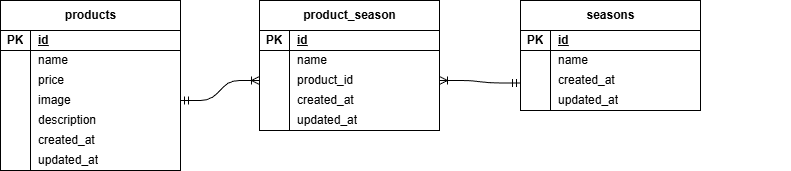

The diagram above was exported from draw.io. Its source (the exported page's mxGraphModel, read from the mxfile embedded in the PNG):
<mxGraphModel dx="576" dy="342" grid="1" gridSize="10" guides="1" tooltips="1" connect="1" arrows="1" fold="1" page="1" pageScale="1" pageWidth="827" pageHeight="1169" math="0" shadow="0">
  <root>
    <mxCell id="0" />
    <mxCell id="1" parent="0" />
    <mxCell id="26" value="" style="group" vertex="1" connectable="0" parent="1">
      <mxGeometry x="20" y="80" width="270" height="170" as="geometry" />
    </mxCell>
    <mxCell id="20" value="" style="group" vertex="1" connectable="0" parent="26">
      <mxGeometry width="180" height="170" as="geometry" />
    </mxCell>
    <mxCell id="2" value="products" style="shape=table;startSize=30;container=1;collapsible=1;childLayout=tableLayout;fixedRows=1;rowLines=0;fontStyle=1;align=center;resizeLast=1;html=1;" vertex="1" parent="20">
      <mxGeometry width="180" height="170" as="geometry" />
    </mxCell>
    <mxCell id="3" value="" style="shape=tableRow;horizontal=0;startSize=0;swimlaneHead=0;swimlaneBody=0;fillColor=none;collapsible=0;dropTarget=0;points=[[0,0.5],[1,0.5]];portConstraint=eastwest;top=0;left=0;right=0;bottom=1;" vertex="1" parent="2">
      <mxGeometry y="30" width="180" height="20" as="geometry" />
    </mxCell>
    <mxCell id="4" value="PK" style="shape=partialRectangle;connectable=0;fillColor=none;top=0;left=0;bottom=0;right=0;fontStyle=1;overflow=hidden;whiteSpace=wrap;html=1;" vertex="1" parent="3">
      <mxGeometry width="30" height="20" as="geometry">
        <mxRectangle width="30" height="20" as="alternateBounds" />
      </mxGeometry>
    </mxCell>
    <mxCell id="5" value="id" style="shape=partialRectangle;connectable=0;fillColor=none;top=0;left=0;bottom=0;right=0;align=left;spacingLeft=6;fontStyle=5;overflow=hidden;whiteSpace=wrap;html=1;" vertex="1" parent="3">
      <mxGeometry x="30" width="150" height="20" as="geometry">
        <mxRectangle width="150" height="20" as="alternateBounds" />
      </mxGeometry>
    </mxCell>
    <mxCell id="6" value="" style="shape=tableRow;horizontal=0;startSize=0;swimlaneHead=0;swimlaneBody=0;fillColor=none;collapsible=0;dropTarget=0;points=[[0,0.5],[1,0.5]];portConstraint=eastwest;top=0;left=0;right=0;bottom=0;" vertex="1" parent="2">
      <mxGeometry y="50" width="180" height="20" as="geometry" />
    </mxCell>
    <mxCell id="7" value="" style="shape=partialRectangle;connectable=0;fillColor=none;top=0;left=0;bottom=0;right=0;editable=1;overflow=hidden;whiteSpace=wrap;html=1;" vertex="1" parent="6">
      <mxGeometry width="30" height="20" as="geometry">
        <mxRectangle width="30" height="20" as="alternateBounds" />
      </mxGeometry>
    </mxCell>
    <mxCell id="8" value="name" style="shape=partialRectangle;connectable=0;fillColor=none;top=0;left=0;bottom=0;right=0;align=left;spacingLeft=6;overflow=hidden;whiteSpace=wrap;html=1;" vertex="1" parent="6">
      <mxGeometry x="30" width="150" height="20" as="geometry">
        <mxRectangle width="150" height="20" as="alternateBounds" />
      </mxGeometry>
    </mxCell>
    <mxCell id="9" value="" style="shape=tableRow;horizontal=0;startSize=0;swimlaneHead=0;swimlaneBody=0;fillColor=none;collapsible=0;dropTarget=0;points=[[0,0.5],[1,0.5]];portConstraint=eastwest;top=0;left=0;right=0;bottom=0;" vertex="1" parent="2">
      <mxGeometry y="70" width="180" height="20" as="geometry" />
    </mxCell>
    <mxCell id="10" value="" style="shape=partialRectangle;connectable=0;fillColor=none;top=0;left=0;bottom=0;right=0;editable=1;overflow=hidden;whiteSpace=wrap;html=1;" vertex="1" parent="9">
      <mxGeometry width="30" height="20" as="geometry">
        <mxRectangle width="30" height="20" as="alternateBounds" />
      </mxGeometry>
    </mxCell>
    <mxCell id="11" value="price" style="shape=partialRectangle;connectable=0;fillColor=none;top=0;left=0;bottom=0;right=0;align=left;spacingLeft=6;overflow=hidden;whiteSpace=wrap;html=1;" vertex="1" parent="9">
      <mxGeometry x="30" width="150" height="20" as="geometry">
        <mxRectangle width="150" height="20" as="alternateBounds" />
      </mxGeometry>
    </mxCell>
    <mxCell id="12" value="" style="shape=tableRow;horizontal=0;startSize=0;swimlaneHead=0;swimlaneBody=0;fillColor=none;collapsible=0;dropTarget=0;points=[[0,0.5],[1,0.5]];portConstraint=eastwest;top=0;left=0;right=0;bottom=0;" vertex="1" parent="2">
      <mxGeometry y="90" width="180" height="20" as="geometry" />
    </mxCell>
    <mxCell id="13" value="" style="shape=partialRectangle;connectable=0;fillColor=none;top=0;left=0;bottom=0;right=0;editable=1;overflow=hidden;whiteSpace=wrap;html=1;" vertex="1" parent="12">
      <mxGeometry width="30" height="20" as="geometry">
        <mxRectangle width="30" height="20" as="alternateBounds" />
      </mxGeometry>
    </mxCell>
    <mxCell id="14" value="image" style="shape=partialRectangle;connectable=0;fillColor=none;top=0;left=0;bottom=0;right=0;align=left;spacingLeft=6;overflow=hidden;whiteSpace=wrap;html=1;" vertex="1" parent="12">
      <mxGeometry x="30" width="150" height="20" as="geometry">
        <mxRectangle width="150" height="20" as="alternateBounds" />
      </mxGeometry>
    </mxCell>
    <mxCell id="15" value="description" style="shape=partialRectangle;connectable=0;fillColor=none;top=0;left=0;bottom=0;right=0;align=left;spacingLeft=6;overflow=hidden;whiteSpace=wrap;html=1;" vertex="1" parent="20">
      <mxGeometry x="30" y="110" width="150" height="20" as="geometry">
        <mxRectangle width="150" height="20" as="alternateBounds" />
      </mxGeometry>
    </mxCell>
    <mxCell id="16" value="created_at" style="shape=partialRectangle;connectable=0;fillColor=none;top=0;left=0;bottom=0;right=0;align=left;spacingLeft=6;overflow=hidden;whiteSpace=wrap;html=1;" vertex="1" parent="20">
      <mxGeometry x="30" y="130" width="150" height="20" as="geometry">
        <mxRectangle width="150" height="20" as="alternateBounds" />
      </mxGeometry>
    </mxCell>
    <mxCell id="18" value="updated_at" style="shape=partialRectangle;connectable=0;fillColor=none;top=0;left=0;bottom=0;right=0;align=left;spacingLeft=6;overflow=hidden;whiteSpace=wrap;html=1;" vertex="1" parent="20">
      <mxGeometry x="30" y="150" width="150" height="20" as="geometry">
        <mxRectangle width="150" height="20" as="alternateBounds" />
      </mxGeometry>
    </mxCell>
    <mxCell id="25" value="" style="line;strokeWidth=1;rotatable=0;dashed=0;labelPosition=right;align=left;verticalAlign=middle;spacingTop=0;spacingLeft=6;points=[];portConstraint=eastwest;direction=south;" vertex="1" parent="20">
      <mxGeometry x="25" y="110" width="10" height="60" as="geometry" />
    </mxCell>
    <mxCell id="61" value="" style="edgeStyle=entityRelationEdgeStyle;fontSize=12;html=1;endArrow=ERoneToMany;startArrow=ERmandOne;entryX=0;entryY=0.5;entryDx=0;entryDy=0;" edge="1" parent="26" target="36">
      <mxGeometry width="100" height="100" relative="1" as="geometry">
        <mxPoint x="180" y="100" as="sourcePoint" />
        <mxPoint x="280" as="targetPoint" />
      </mxGeometry>
    </mxCell>
    <mxCell id="27" value="" style="group" vertex="1" connectable="0" parent="1">
      <mxGeometry x="279" y="80" width="270" height="170" as="geometry" />
    </mxCell>
    <mxCell id="28" value="" style="group" vertex="1" connectable="0" parent="27">
      <mxGeometry width="180" height="170" as="geometry" />
    </mxCell>
    <mxCell id="29" value="product_season" style="shape=table;startSize=30;container=1;collapsible=1;childLayout=tableLayout;fixedRows=1;rowLines=0;fontStyle=1;align=center;resizeLast=1;html=1;" vertex="1" parent="28">
      <mxGeometry width="180" height="130" as="geometry" />
    </mxCell>
    <mxCell id="30" value="" style="shape=tableRow;horizontal=0;startSize=0;swimlaneHead=0;swimlaneBody=0;fillColor=none;collapsible=0;dropTarget=0;points=[[0,0.5],[1,0.5]];portConstraint=eastwest;top=0;left=0;right=0;bottom=1;" vertex="1" parent="29">
      <mxGeometry y="30" width="180" height="20" as="geometry" />
    </mxCell>
    <mxCell id="31" value="PK" style="shape=partialRectangle;connectable=0;fillColor=none;top=0;left=0;bottom=0;right=0;fontStyle=1;overflow=hidden;whiteSpace=wrap;html=1;" vertex="1" parent="30">
      <mxGeometry width="30" height="20" as="geometry">
        <mxRectangle width="30" height="20" as="alternateBounds" />
      </mxGeometry>
    </mxCell>
    <mxCell id="32" value="id" style="shape=partialRectangle;connectable=0;fillColor=none;top=0;left=0;bottom=0;right=0;align=left;spacingLeft=6;fontStyle=5;overflow=hidden;whiteSpace=wrap;html=1;" vertex="1" parent="30">
      <mxGeometry x="30" width="150" height="20" as="geometry">
        <mxRectangle width="150" height="20" as="alternateBounds" />
      </mxGeometry>
    </mxCell>
    <mxCell id="33" value="" style="shape=tableRow;horizontal=0;startSize=0;swimlaneHead=0;swimlaneBody=0;fillColor=none;collapsible=0;dropTarget=0;points=[[0,0.5],[1,0.5]];portConstraint=eastwest;top=0;left=0;right=0;bottom=0;" vertex="1" parent="29">
      <mxGeometry y="50" width="180" height="20" as="geometry" />
    </mxCell>
    <mxCell id="34" value="" style="shape=partialRectangle;connectable=0;fillColor=none;top=0;left=0;bottom=0;right=0;editable=1;overflow=hidden;whiteSpace=wrap;html=1;" vertex="1" parent="33">
      <mxGeometry width="30" height="20" as="geometry">
        <mxRectangle width="30" height="20" as="alternateBounds" />
      </mxGeometry>
    </mxCell>
    <mxCell id="35" value="name" style="shape=partialRectangle;connectable=0;fillColor=none;top=0;left=0;bottom=0;right=0;align=left;spacingLeft=6;overflow=hidden;whiteSpace=wrap;html=1;" vertex="1" parent="33">
      <mxGeometry x="30" width="150" height="20" as="geometry">
        <mxRectangle width="150" height="20" as="alternateBounds" />
      </mxGeometry>
    </mxCell>
    <mxCell id="36" value="" style="shape=tableRow;horizontal=0;startSize=0;swimlaneHead=0;swimlaneBody=0;fillColor=none;collapsible=0;dropTarget=0;points=[[0,0.5],[1,0.5]];portConstraint=eastwest;top=0;left=0;right=0;bottom=0;" vertex="1" parent="29">
      <mxGeometry y="70" width="180" height="20" as="geometry" />
    </mxCell>
    <mxCell id="37" value="" style="shape=partialRectangle;connectable=0;fillColor=none;top=0;left=0;bottom=0;right=0;editable=1;overflow=hidden;whiteSpace=wrap;html=1;" vertex="1" parent="36">
      <mxGeometry width="30" height="20" as="geometry">
        <mxRectangle width="30" height="20" as="alternateBounds" />
      </mxGeometry>
    </mxCell>
    <mxCell id="38" value="product_id" style="shape=partialRectangle;connectable=0;fillColor=none;top=0;left=0;bottom=0;right=0;align=left;spacingLeft=6;overflow=hidden;whiteSpace=wrap;html=1;" vertex="1" parent="36">
      <mxGeometry x="30" width="150" height="20" as="geometry">
        <mxRectangle width="150" height="20" as="alternateBounds" />
      </mxGeometry>
    </mxCell>
    <mxCell id="43" value="created_at" style="shape=partialRectangle;connectable=0;fillColor=none;top=0;left=0;bottom=0;right=0;align=left;spacingLeft=6;overflow=hidden;whiteSpace=wrap;html=1;" vertex="1" parent="28">
      <mxGeometry x="30" y="90" width="150" height="20" as="geometry">
        <mxRectangle width="150" height="20" as="alternateBounds" />
      </mxGeometry>
    </mxCell>
    <mxCell id="44" value="updated_at" style="shape=partialRectangle;connectable=0;fillColor=none;top=0;left=0;bottom=0;right=0;align=left;spacingLeft=6;overflow=hidden;whiteSpace=wrap;html=1;" vertex="1" parent="28">
      <mxGeometry x="30" y="110" width="150" height="20" as="geometry">
        <mxRectangle width="150" height="20" as="alternateBounds" />
      </mxGeometry>
    </mxCell>
    <mxCell id="45" value="" style="line;strokeWidth=1;rotatable=0;dashed=0;labelPosition=right;align=left;verticalAlign=middle;spacingTop=0;spacingLeft=6;points=[];portConstraint=eastwest;direction=south;" vertex="1" parent="28">
      <mxGeometry x="25" y="90" width="10" height="40" as="geometry" />
    </mxCell>
    <mxCell id="46" value="" style="group" vertex="1" connectable="0" parent="1">
      <mxGeometry x="540" y="80" width="270" height="170" as="geometry" />
    </mxCell>
    <mxCell id="47" value="" style="group" vertex="1" connectable="0" parent="46">
      <mxGeometry width="180" height="170" as="geometry" />
    </mxCell>
    <mxCell id="48" value="seasons" style="shape=table;startSize=30;container=1;collapsible=1;childLayout=tableLayout;fixedRows=1;rowLines=0;fontStyle=1;align=center;resizeLast=1;html=1;" vertex="1" parent="47">
      <mxGeometry width="180" height="110" as="geometry" />
    </mxCell>
    <mxCell id="49" value="" style="shape=tableRow;horizontal=0;startSize=0;swimlaneHead=0;swimlaneBody=0;fillColor=none;collapsible=0;dropTarget=0;points=[[0,0.5],[1,0.5]];portConstraint=eastwest;top=0;left=0;right=0;bottom=1;" vertex="1" parent="48">
      <mxGeometry y="30" width="180" height="20" as="geometry" />
    </mxCell>
    <mxCell id="50" value="PK" style="shape=partialRectangle;connectable=0;fillColor=none;top=0;left=0;bottom=0;right=0;fontStyle=1;overflow=hidden;whiteSpace=wrap;html=1;" vertex="1" parent="49">
      <mxGeometry width="30" height="20" as="geometry">
        <mxRectangle width="30" height="20" as="alternateBounds" />
      </mxGeometry>
    </mxCell>
    <mxCell id="51" value="id" style="shape=partialRectangle;connectable=0;fillColor=none;top=0;left=0;bottom=0;right=0;align=left;spacingLeft=6;fontStyle=5;overflow=hidden;whiteSpace=wrap;html=1;" vertex="1" parent="49">
      <mxGeometry x="30" width="150" height="20" as="geometry">
        <mxRectangle width="150" height="20" as="alternateBounds" />
      </mxGeometry>
    </mxCell>
    <mxCell id="52" value="" style="shape=tableRow;horizontal=0;startSize=0;swimlaneHead=0;swimlaneBody=0;fillColor=none;collapsible=0;dropTarget=0;points=[[0,0.5],[1,0.5]];portConstraint=eastwest;top=0;left=0;right=0;bottom=0;" vertex="1" parent="48">
      <mxGeometry y="50" width="180" height="20" as="geometry" />
    </mxCell>
    <mxCell id="53" value="" style="shape=partialRectangle;connectable=0;fillColor=none;top=0;left=0;bottom=0;right=0;editable=1;overflow=hidden;whiteSpace=wrap;html=1;" vertex="1" parent="52">
      <mxGeometry width="30" height="20" as="geometry">
        <mxRectangle width="30" height="20" as="alternateBounds" />
      </mxGeometry>
    </mxCell>
    <mxCell id="54" value="name" style="shape=partialRectangle;connectable=0;fillColor=none;top=0;left=0;bottom=0;right=0;align=left;spacingLeft=6;overflow=hidden;whiteSpace=wrap;html=1;" vertex="1" parent="52">
      <mxGeometry x="30" width="150" height="20" as="geometry">
        <mxRectangle width="150" height="20" as="alternateBounds" />
      </mxGeometry>
    </mxCell>
    <mxCell id="58" value="created_at" style="shape=partialRectangle;connectable=0;fillColor=none;top=0;left=0;bottom=0;right=0;align=left;spacingLeft=6;overflow=hidden;whiteSpace=wrap;html=1;" vertex="1" parent="47">
      <mxGeometry x="30" y="70" width="150" height="20" as="geometry">
        <mxRectangle width="150" height="20" as="alternateBounds" />
      </mxGeometry>
    </mxCell>
    <mxCell id="59" value="updated_at" style="shape=partialRectangle;connectable=0;fillColor=none;top=0;left=0;bottom=0;right=0;align=left;spacingLeft=6;overflow=hidden;whiteSpace=wrap;html=1;" vertex="1" parent="47">
      <mxGeometry x="30" y="90" width="150" height="20" as="geometry">
        <mxRectangle width="150" height="20" as="alternateBounds" />
      </mxGeometry>
    </mxCell>
    <mxCell id="60" value="" style="line;strokeWidth=1;rotatable=0;dashed=0;labelPosition=right;align=left;verticalAlign=middle;spacingTop=0;spacingLeft=6;points=[];portConstraint=eastwest;direction=south;" vertex="1" parent="47">
      <mxGeometry x="25" y="70" width="10" height="40" as="geometry" />
    </mxCell>
    <mxCell id="63" value="" style="edgeStyle=entityRelationEdgeStyle;fontSize=12;html=1;endArrow=ERoneToMany;startArrow=ERmandOne;entryX=1;entryY=0.5;entryDx=0;entryDy=0;exitX=0;exitY=0.75;exitDx=0;exitDy=0;" edge="1" parent="1" source="48" target="36">
      <mxGeometry width="100" height="100" relative="1" as="geometry">
        <mxPoint x="360" y="200" as="sourcePoint" />
        <mxPoint x="460" y="100" as="targetPoint" />
      </mxGeometry>
    </mxCell>
  </root>
</mxGraphModel>